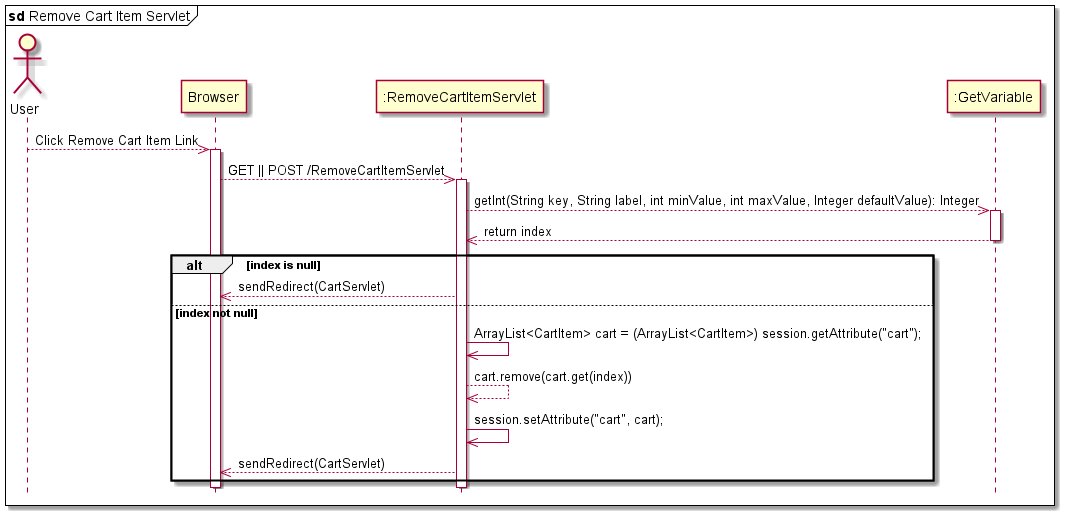

The diagram above was rendered by PlantUML. Its source (embedded in the PNG):
@startuml
hide footbox
mainframe <b>sd</b> Remove Cart Item Servlet
actor User
participant "Browser" as Browser
participant ":RemoveCartItemServlet" as RemoveCartItemServlet 
participant ":GetVariable" as GetVariable

User -->> Browser: Click Remove Cart Item Link
activate Browser
    Browser -->> RemoveCartItemServlet: GET || POST /RemoveCartItemServlet
    activate RemoveCartItemServlet
        RemoveCartItemServlet -->> GetVariable: getInt(String key, String label, int minValue, int maxValue, Integer defaultValue): Integer
        activate GetVariable
            GetVariable -->> RemoveCartItemServlet: return index
        deactivate GetVariable
        alt index is null
            RemoveCartItemServlet -->> Browser: sendRedirect(CartServlet)
        else index not null
            RemoveCartItemServlet ->> RemoveCartItemServlet: ArrayList<CartItem> cart = (ArrayList<CartItem>) session.getAttribute("cart");   
            RemoveCartItemServlet-->> RemoveCartItemServlet: cart.remove(cart.get(index))
            RemoveCartItemServlet ->> RemoveCartItemServlet: session.setAttribute("cart", cart);   
            RemoveCartItemServlet -->> Browser: sendRedirect(CartServlet)
        end
    deactivate RemoveCartItemServlet
deactivate Browser

@enduml